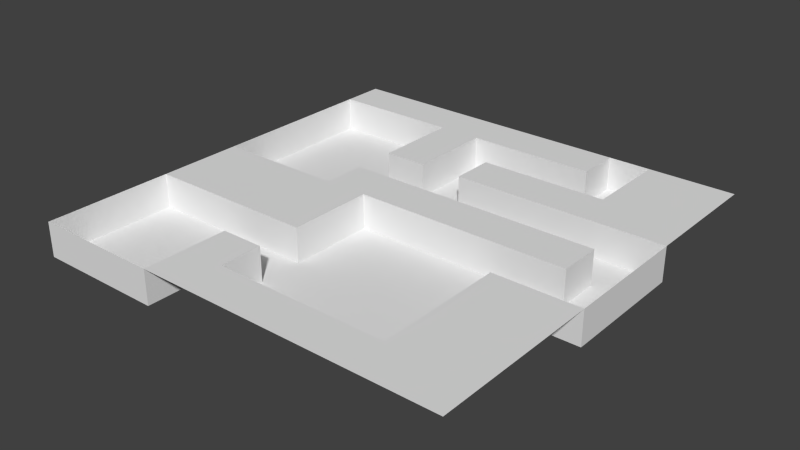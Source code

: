# Source: level1.blend  (saved by Blender 2.76.0; exported with 4.5.12 LTS)
import bpy
from mathutils import Matrix  # noqa: F401  (used for matrix-valued properties, if any)

bpy.ops.wm.read_factory_settings(use_empty=True)
scene = bpy.context.scene
scene.name = 'Scene'

# ---- collections
col_collection_1 = bpy.data.collections.new('Collection 1'); scene.collection.children.link(col_collection_1)

# ---- world
world_world = bpy.data.worlds.new('World'); scene.world = world_world
world_world.color = (0.05088, 0.05088, 0.05088)
world_world.use_sun_shadow = False
world_world.sun_shadow_jitter_overblur = 0.0
world_world.cycles.sampling_method = 'MANUAL'
world_world.cycles.sample_map_resolution = 256

# ---- meshes
me_plane_001 = bpy.data.meshes.new('Plane.001')
me_plane_001.from_pydata([(-25.0, -25.0, 4.0), (25.0, -25.0, 4.0), (-25.0, 25.0, 4.0), (25.0, 25.0, 4.0), (-25.0, 20.0, 4.0), (-25.0, 15.0, 4.0), (-25.0, 10.0, 4.0), (-25.0, 5.0, 4.0), (-25.0, 0.0, 4.0), (-25.0, -5.0, 4.0), (-25.0, -10.0, 4.0), (-25.0, -15.0, 4.0), (-25.0, -20.0, 4.0), (-20.0, -25.0, 4.0), (-15.0, -25.0, 4.0), (-10.0, -25.0, 4.0), (-5.0, -25.0, 4.0), (0.0, -25.0, 4.0), (5.0, -25.0, 4.0), (10.0, -25.0, 4.0), (15.0, -25.0, 4.0), (20.0, -25.0, 4.0), (25.0, -20.0, 4.0), (25.0, -15.0, 4.0), (25.0, -10.0, 4.0), (25.0, -5.0, 4.0), (25.0, 0.0, 4.0), (25.0, 5.0, 4.0), (25.0, 10.0, 4.0), (25.0, 15.0, 4.0), (25.0, 20.0, 4.0), (20.0, 25.0, 4.0), (15.0, 25.0, 4.0), (10.0, 25.0, 4.0), (5.0, 25.0, 4.0), (0.0, 25.0, 4.0), (-5.0, 25.0, 4.0), (-10.0, 25.0, 4.0), (-15.0, 25.0, 4.0), (-20.0, 25.0, 4.0), (-20.0, -10.0, 4.0), (-20.0, -5.0, 4.0), (-20.0, 0.0, 4.0), (-20.0, 20.0, 4.0), (-15.0, -10.0, 4.0), (-15.0, -5.0, 4.0), (-15.0, 0.0, 4.0), (-15.0, 20.0, 4.0), (-10.0, -20.0, 4.0), (-10.0, -15.0, 4.0), (-10.0, -10.0, 4.0), (-10.0, -5.0, 4.0), (-10.0, 0.0, 4.0), (-10.0, 5.0, 4.0), (-10.0, 10.0, 4.0), (-10.0, 15.0, 4.0), (-10.0, 20.0, 4.0), (-5.0, -20.0, 4.0), (-5.0, -15.0, 4.0), (-5.0, -10.0, 4.0), (-5.0, -5.0, 4.0), (-5.0, 0.0, 4.0), (-5.0, 5.0, 4.0), (-5.0, 10.0, 4.0), (-5.0, 15.0, 4.0), (-5.0, 20.0, 4.0), (0.0, -20.0, 4.0), (0.0, 0.0, 4.0), (0.0, 5.0, 4.0), (0.0, 10.0, 4.0), (0.0, 15.0, 4.0), (0.0, 20.0, 4.0), (5.0, -20.0, 4.0), (5.0, 0.0, 4.0), (5.0, 5.0, 4.0), (5.0, 10.0, 4.0), (5.0, 15.0, 4.0), (5.0, 20.0, 4.0), (10.0, -20.0, 4.0), (10.0, 0.0, 4.0), (10.0, 5.0, 4.0), (10.0, 10.0, 4.0), (10.0, 15.0, 4.0), (10.0, 20.0, 4.0), (15.0, -20.0, 4.0), (15.0, -15.0, 4.0), (15.0, -10.0, 4.0), (15.0, -5.0, 4.0), (15.0, 0.0, 4.0), (15.0, 5.0, 4.0), (15.0, 10.0, 4.0), (15.0, 15.0, 4.0), (15.0, 20.0, 4.0), (20.0, -20.0, 4.0), (20.0, -15.0, 4.0), (20.0, -10.0, 4.0), (20.0, -5.0, 4.0), (20.0, 0.0, 4.0), (20.0, 5.0, 4.0), (20.0, 10.0, 4.0), (20.0, 15.0, 4.0), (20.0, 20.0, 4.0), (-25.0, -20.0, 0.0), (-25.0, -25.0, 0.0), (-25.0, 20.0, 0.0), (-25.0, 15.0, 0.0), (-25.0, 10.0, 0.0), (-25.0, 5.0, 0.0), (-25.0, 0.0, 0.0), (-25.0, -10.0, 0.0), (-25.0, -15.0, 0.0), (-20.0, -25.0, 0.0), (-15.0, -25.0, 0.0), (-10.0, -25.0, 0.0), (25.0, -5.0, 0.0), (25.0, 0.0, 0.0), (25.0, 5.0, 0.0), (25.0, 10.0, 0.0), (15.0, 25.0, 0.0), (10.0, 25.0, 0.0), (-20.0, -20.0, 0.0), (-20.0, -15.0, 0.0), (-20.0, -10.0, 0.0), (-20.0, 0.0, 0.0), (-20.0, 5.0, 0.0), (-20.0, 10.0, 0.0), (-20.0, 15.0, 0.0), (-20.0, 20.0, 0.0), (-15.0, -20.0, 0.0), (-15.0, -15.0, 0.0), (-15.0, -10.0, 0.0), (-15.0, 0.0, 0.0), (-15.0, 5.0, 0.0), (-15.0, 10.0, 0.0), (-15.0, 15.0, 0.0), (-15.0, 20.0, 0.0), (-10.0, -20.0, 0.0), (-10.0, -15.0, 0.0), (-10.0, -10.0, 0.0), (-10.0, 0.0, 0.0), (-10.0, 5.0, 0.0), (-10.0, 10.0, 0.0), (-10.0, 15.0, 0.0), (-10.0, 20.0, 0.0), (-5.0, -20.0, 0.0), (-5.0, -15.0, 0.0), (-5.0, -10.0, 0.0), (-5.0, -5.0, 0.0), (-5.0, 0.0, 0.0), (-5.0, 5.0, 0.0), (-5.0, 10.0, 0.0), (-5.0, 15.0, 0.0), (-5.0, 20.0, 0.0), (0.0, -20.0, 0.0), (0.0, -15.0, 0.0), (0.0, -10.0, 0.0), (0.0, -5.0, 0.0), (0.0, 0.0, 0.0), (0.0, 5.0, 0.0), (0.0, 10.0, 0.0), (0.0, 15.0, 0.0), (0.0, 20.0, 0.0), (5.0, -20.0, 0.0), (5.0, -15.0, 0.0), (5.0, -10.0, 0.0), (5.0, -5.0, 0.0), (5.0, 0.0, 0.0), (5.0, 5.0, 0.0), (5.0, 10.0, 0.0), (5.0, 15.0, 0.0), (5.0, 20.0, 0.0), (10.0, 20.0, 0.0), (10.0, -20.0, 0.0), (10.0, -15.0, 0.0), (10.0, -10.0, 0.0), (10.0, -5.0, 0.0), (10.0, 0.0, 0.0), (10.0, 5.0, 0.0), (10.0, 10.0, 0.0), (10.0, 15.0, 0.0), (15.0, 20.0, 0.0), (15.0, -20.0, 0.0), (15.0, -15.0, 0.0), (15.0, -10.0, 0.0), (15.0, -5.0, 0.0), (15.0, 0.0, 0.0), (15.0, 5.0, 0.0), (15.0, 10.0, 0.0), (15.0, 15.0, 0.0), (20.0, -5.0, 0.0), (20.0, 0.0, 0.0), (20.0, 5.0, 0.0), (20.0, 10.0, 0.0)], [], [(101, 30, 3, 31), (4, 43, 39, 2), (43, 47, 38, 39), (47, 56, 37, 38), (56, 65, 36, 37), (65, 71, 35, 36), (71, 77, 34, 35), (77, 83, 33, 34), (54, 55, 142, 141), (92, 101, 31, 32), (90, 81, 178, 187), (14, 15, 113, 112), (80, 89, 186, 177), (10, 40, 41, 9), (9, 41, 42, 8), (91, 92, 180, 188), (13, 14, 112, 111), (62, 68, 158, 149), (52, 53, 140, 139), (88, 79, 176, 185), (0, 13, 111, 103), (67, 61, 148, 157), (40, 44, 45, 41), (41, 45, 46, 42), (42, 46, 131, 123), (11, 12, 102, 110), (10, 11, 110, 109), (44, 40, 122, 130), (48, 49, 137, 136), (78, 84, 181, 172), (69, 70, 160, 159), (44, 50, 51, 45), (45, 51, 52, 46), (86, 87, 184, 183), (57, 66, 153, 144), (15, 48, 136, 113), (83, 77, 170, 171), (15, 16, 57, 48), (48, 57, 58, 49), (85, 86, 183, 182), (50, 59, 60, 51), (51, 60, 61, 52), (52, 61, 62, 53), (7, 8, 108, 107), (54, 63, 64, 55), (55, 64, 65, 56), (16, 17, 66, 57), (76, 82, 179, 169), (28, 99, 192, 117), (84, 85, 182, 181), (43, 4, 104, 127), (61, 67, 68, 62), (6, 7, 107, 106), (32, 33, 119, 118), (81, 75, 168, 178), (17, 18, 72, 66), (5, 6, 106, 105), (63, 54, 141, 150), (74, 80, 177, 167), (92, 32, 118, 180), (67, 73, 74, 68), (4, 5, 105, 104), (69, 75, 76, 70), (53, 62, 149, 140), (18, 19, 78, 72), (79, 73, 166, 176), (96, 25, 114, 189), (8, 42, 123, 108), (59, 50, 138, 146), (73, 79, 80, 74), (27, 28, 117, 116), (75, 81, 82, 76), (40, 10, 109, 122), (19, 20, 84, 78), (49, 58, 145, 137), (26, 27, 116, 115), (72, 78, 172, 162), (65, 64, 151, 152), (79, 88, 89, 80), (12, 0, 103, 102), (81, 90, 91, 82), (25, 26, 115, 114), (20, 21, 93, 84), (84, 93, 94, 85), (85, 94, 95, 86), (86, 95, 96, 87), (77, 71, 161, 170), (88, 97, 98, 89), (64, 63, 150, 151), (90, 99, 100, 91), (91, 100, 101, 92), (21, 1, 22, 93), (93, 22, 23, 94), (94, 23, 24, 95), (95, 24, 25, 96), (56, 47, 135, 143), (70, 76, 169, 160), (99, 90, 187, 192), (99, 28, 29, 100), (100, 29, 30, 101), (171, 180, 118, 119), (103, 111, 120, 102), (102, 120, 121, 110), (110, 121, 122, 109), (108, 123, 124, 107), (107, 124, 125, 106), (106, 125, 126, 105), (105, 126, 127, 104), (111, 112, 128, 120), (120, 128, 129, 121), (121, 129, 130, 122), (123, 131, 132, 124), (124, 132, 133, 125), (125, 133, 134, 126), (126, 134, 135, 127), (112, 113, 136, 128), (128, 136, 137, 129), (129, 137, 138, 130), (131, 139, 140, 132), (132, 140, 141, 133), (133, 141, 142, 134), (134, 142, 143, 135), (137, 145, 146, 138), (140, 149, 150, 141), (144, 153, 154, 145), (145, 154, 155, 146), (146, 155, 156, 147), (147, 156, 157, 148), (149, 158, 159, 150), (150, 159, 160, 151), (151, 160, 161, 152), (153, 162, 163, 154), (154, 163, 164, 155), (155, 164, 165, 156), (156, 165, 166, 157), (158, 167, 168, 159), (160, 169, 170, 161), (162, 172, 173, 163), (163, 173, 174, 164), (164, 174, 175, 165), (165, 175, 176, 166), (167, 177, 178, 168), (169, 179, 171, 170), (172, 181, 182, 173), (173, 182, 183, 174), (174, 183, 184, 175), (175, 184, 185, 176), (177, 186, 187, 178), (179, 188, 180, 171), (184, 189, 190, 185), (186, 191, 192, 187), (189, 114, 115, 190), (190, 115, 116, 191), (191, 116, 117, 192), (47, 43, 127, 135), (82, 91, 188, 179), (55, 56, 143, 142), (71, 65, 152, 161), (66, 72, 162, 153), (50, 44, 130, 138), (58, 57, 144, 145), (46, 52, 139, 131), (98, 97, 190, 191), (33, 83, 171, 119), (87, 96, 189, 184), (60, 59, 146, 147), (73, 67, 157, 166), (97, 88, 185, 190), (61, 60, 147, 148), (68, 74, 167, 158), (89, 98, 191, 186), (75, 69, 159, 168)])
me_plane_001.polygons.foreach_set('use_smooth', [True] * 172)
_k = set([(0, 12), (0, 13), (0, 103), (1, 21), (1, 22), (2, 4), (2, 39), (3, 30), (3, 31), (4, 5), (4, 43), (4, 104), (5, 6), (5, 105), (6, 7), (6, 106), (7, 8), (7, 107), (8, 9), (8, 42), (8, 108), (9, 10), (9, 41), (10, 11), (10, 40), (10, 109), (11, 12), (11, 110), (12, 102), (13, 14), (13, 111), (14, 15), (14, 112), (15, 16), (15, 48), (15, 113), (16, 17), (16, 57), (17, 18), (17, 66), (18, 19), (18, 72), (19, 20), (19, 78), (20, 21), (20, 84), (21, 93), (22, 23), (22, 93), (23, 24), (23, 94), (24, 25), (24, 95), (25, 26), (25, 96), (25, 114), (26, 27), (26, 115), (27, 28), (27, 116), (28, 29), (28, 99), (28, 117), (29, 30), (29, 100), (30, 101), (31, 32), (31, 101), (32, 33), (32, 92), (32, 118), (33, 34), (33, 83), (33, 119), (34, 35), (34, 77), (35, 36), (35, 71), (36, 37), (36, 65), (37, 38), (37, 56), (38, 39), (38, 47), (39, 43), (40, 41), (40, 44), (40, 122), (41, 42), (41, 45), (42, 46), (42, 123), (43, 47), (43, 127), (44, 45), (44, 50), (44, 130), (45, 46), (45, 51), (46, 52), (46, 131), (47, 56), (47, 135), (48, 49), (48, 57), (48, 136), (49, 58), (49, 137), (50, 51), (50, 59), (50, 138), (51, 52), (51, 60), (52, 53), (52, 61), (52, 139), (53, 62), (53, 140), (54, 55), (54, 63), (54, 141), (55, 56), (55, 64), (55, 142), (56, 65), (56, 143), (57, 58), (57, 66), (57, 144), (58, 145), (59, 60), (59, 146), (60, 61), (60, 147), (61, 62), (61, 67), (61, 148), (62, 68), (62, 149), (63, 64), (63, 150), (64, 65), (64, 151), (65, 71), (65, 152), (66, 72), (66, 153), (67, 68), (67, 73), (67, 157), (68, 74), (68, 158), (69, 70), (69, 75), (69, 159), (70, 76), (70, 160), (71, 77), (71, 161), (72, 78), (72, 162), (73, 74), (73, 79), (73, 166), (74, 80), (74, 167), (75, 76), (75, 81), (75, 168), (76, 82), (76, 169), (77, 83), (77, 170), (78, 84), (78, 172), (79, 80), (79, 88), (79, 176), (80, 89), (80, 177), (81, 82), (81, 90), (81, 178), (82, 91), (82, 179), (83, 171), (84, 85), (84, 93), (84, 181), (85, 86), (85, 94), (85, 182), (86, 87), (86, 95), (86, 183), (87, 96), (87, 184), (88, 89), (88, 97), (88, 185), (89, 98), (89, 186), (90, 91), (90, 99), (90, 187), (91, 92), (91, 100), (91, 188), (92, 101), (92, 180), (93, 94), (94, 95), (95, 96), (96, 189), (97, 98), (97, 190), (98, 191), (99, 100), (99, 192), (100, 101), (102, 103), (102, 110), (102, 120), (103, 111), (104, 105), (104, 127), (105, 106), (105, 126), (106, 107), (106, 125), (107, 108), (107, 124), (108, 123), (109, 110), (109, 122), (110, 121), (111, 112), (111, 120), (112, 113), (112, 128), (113, 136), (114, 115), (114, 189), (115, 116), (115, 190), (116, 117), (116, 191), (117, 192), (118, 119), (118, 180), (119, 171), (120, 121), (120, 128), (121, 122), (121, 129), (122, 130), (123, 124), (123, 131), (124, 125), (124, 132), (125, 126), (125, 133), (126, 127), (126, 134), (127, 135), (128, 129), (128, 136), (129, 130), (129, 137), (130, 138), (131, 132), (131, 139), (132, 133), (132, 140), (133, 134), (133, 141), (134, 135), (134, 142), (135, 143), (136, 137), (137, 138), (137, 145), (138, 146), (139, 140), (140, 141), (140, 149), (141, 142), (141, 150), (142, 143), (144, 145), (144, 153), (145, 146), (145, 154), (146, 147), (146, 155), (147, 148), (147, 156), (148, 157), (149, 150), (149, 158), (150, 151), (150, 159), (151, 152), (151, 160), (152, 161), (153, 154), (153, 162), (154, 155), (154, 163), (155, 156), (155, 164), (156, 157), (156, 165), (157, 166), (158, 159), (158, 167), (159, 160), (159, 168), (160, 161), (160, 169), (161, 170), (162, 163), (162, 172), (163, 164), (163, 173), (164, 165), (164, 174), (165, 166), (165, 175), (166, 176), (167, 168), (167, 177), (168, 178), (169, 170), (169, 179), (170, 171), (171, 179), (171, 180), (172, 173), (172, 181), (173, 174), (173, 182), (174, 175), (174, 183), (175, 176), (175, 184), (176, 185), (177, 178), (177, 186), (178, 187), (179, 188), (180, 188), (181, 182), (182, 183), (183, 184), (184, 185), (184, 189), (185, 190), (186, 187), (186, 191), (187, 192), (189, 190), (190, 191), (191, 192)])
me_plane_001.attributes.new('sharp_edge', 'BOOLEAN', 'EDGE').data.foreach_set('value', [ (min(e.vertices), max(e.vertices)) in _k for e in me_plane_001.edges])
me_plane_001.use_remesh_preserve_volume = False
me_plane_001.use_remesh_preserve_attributes = False
me_plane_001.use_mirror_vertex_groups = False
me_plane_001.update()

# ---- objects
ob_plane = bpy.data.objects.new('Plane', me_plane_001)

# ---- transforms, parenting, visibility, modifiers, constraints
ob_plane.location = (0.0, 0.0, 0.0)
ob_plane.lineart.crease_threshold = 0.0
_m = ob_plane.modifiers.new('EdgeSplit', 'EDGE_SPLIT')

# ---- collection membership
col_collection_1.objects.link(ob_plane)

# ---- scene / render settings (as saved in the file)
scene.frame_start = 1; scene.frame_end = 250; scene.frame_set(1)
scene.render.engine = 'BLENDER_EEVEE_NEXT'
scene.render.resolution_percentage = 50
scene.render.dither_intensity = 0.0
scene.cycles.use_denoising = False
scene.cycles.samples = 10
scene.cycles.sampling_pattern = 'TABULATED_SOBOL'
scene.cycles.light_sampling_threshold = 0.0
scene.cycles.use_adaptive_sampling = False
scene.cycles.use_light_tree = False
scene.cycles.blur_glossy = 0.0
scene.cycles.pixel_filter_type = 'GAUSSIAN'
scene.cycles.sample_clamp_indirect = 0.0
scene.view_settings.view_transform = 'Standard'
bpy.context.view_layer.update()

# ---- added for rendering (the .blend has no active camera and no usable light): camera, sun
cam_auto = bpy.data.cameras.new('AutoCamera')
cam_auto.lens = 50.0
cam_auto.sensor_width = 36.0
cam_auto.clip_end = 1150.01
ob_auto_camera = bpy.data.objects.new('AutoCamera', cam_auto)
scene.collection.objects.link(ob_auto_camera)
ob_auto_camera.location = (65.5279, -78.6334, 54.4223)
ob_auto_camera.rotation_euler = (1.09748, -7.21219e-08, 0.694738)
scene.camera = ob_auto_camera
light_auto_sun = bpy.data.lights.new('AutoSun', 'SUN')
light_auto_sun.energy = 3.0
light_auto_sun.angle = 0.0523599
ob_auto_sun = bpy.data.objects.new('AutoSun', light_auto_sun)
scene.collection.objects.link(ob_auto_sun)
ob_auto_sun.rotation_euler = (0.872665, 0.174533, 0.523599)
bpy.context.view_layer.update()
